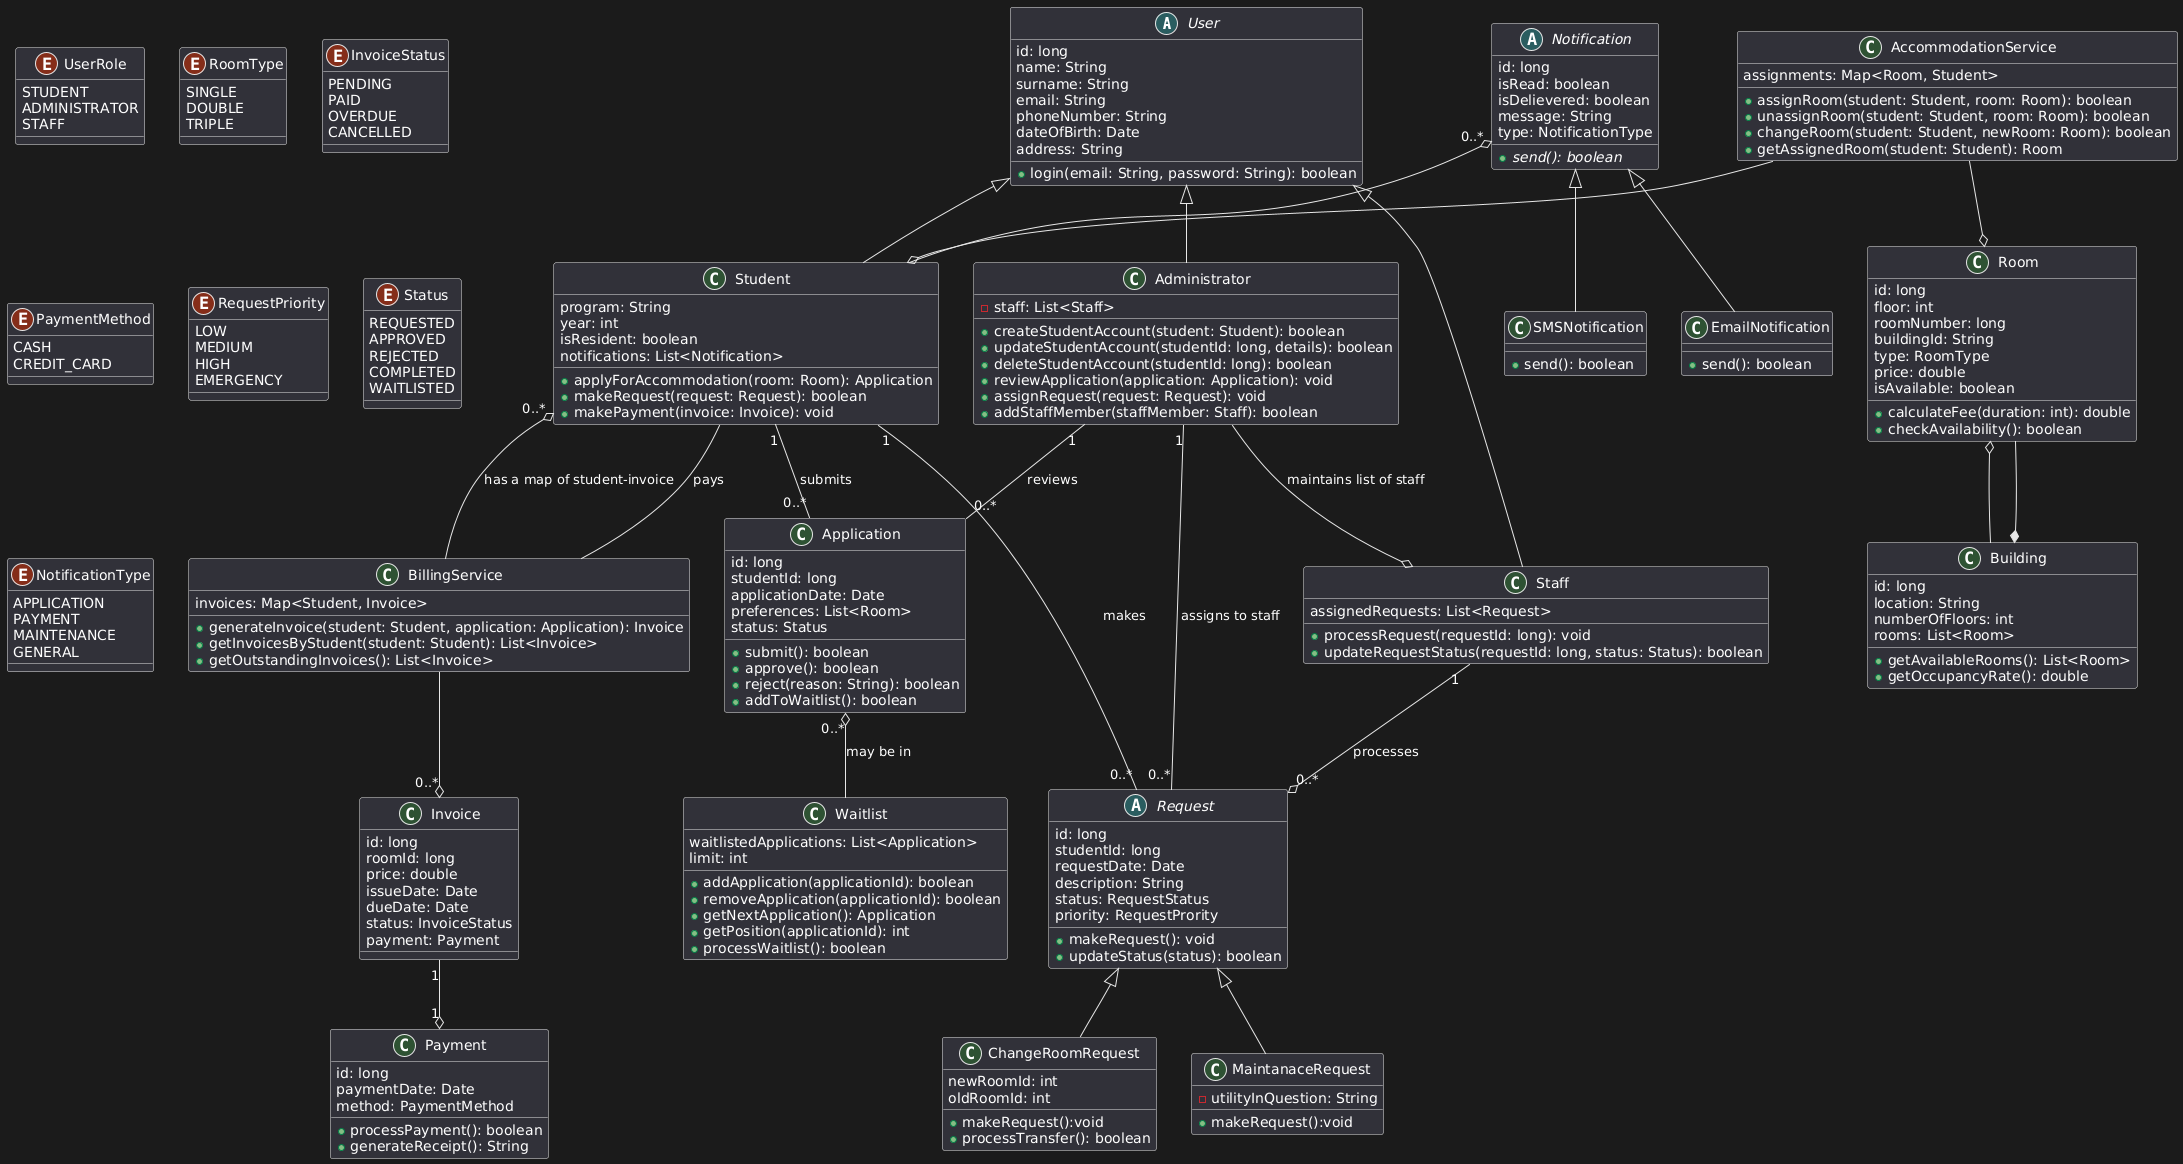

The diagram above was rendered by PlantUML. Its source (embedded in the PNG):
@startuml
abstract class User{
    id: long
    name: String
    surname: String
    email: String
    phoneNumber: String
    dateOfBirth: Date
    address: String
    +login(email: String, password: String): boolean  
}
class Student {
    program: String
    year: int
    isResident: boolean
    notifications: List<Notification>
    +applyForAccommodation(room: Room): Application
    +makeRequest(request: Request): boolean
    +makePayment(invoice: Invoice): void
}
class Administrator {
    -staff: List<Staff>
    +createStudentAccount(student: Student): boolean
    +updateStudentAccount(studentId: long, details): boolean
    +deleteStudentAccount(studentId: long): boolean
    +reviewApplication(application: Application): void
    +assignRequest(request: Request): void
    +addStaffMember(staffMember: Staff): boolean
}
class Staff {
    assignedRequests: List<Request>
    +processRequest(requestId: long): void
    +updateRequestStatus(requestId: long, status: Status): boolean
}
Administrator --o Staff: maintains list of staff
User <|-- Student
User <|-- Administrator
User <|-- Staff
abstract class Notification{
    id: long
    isRead: boolean
    isDelievered: boolean
    message: String
    type: NotificationType
    +{abstract} send(): boolean
}
Notification "0..*" o--  Student
class EmailNotification{
    +send(): boolean
}
class SMSNotification{
    +send(): boolean
}
Notification <|-- EmailNotification
Notification <|-- SMSNotification
abstract class Request {
    id: long
    studentId: long
    requestDate: Date
    description: String
    status: RequestStatus
    priority: RequestPrority
    +makeRequest(): void
    +updateStatus(status): boolean
}
class MaintanaceRequest{
    -utilityInQuestion: String
    +makeRequest():void
}
class ChangeRoomRequest{
    newRoomId: int
    oldRoomId: int
    +makeRequest():void
    +processTransfer(): boolean
}
Request <|-- MaintanaceRequest
Request <|-- ChangeRoomRequest
Staff "1" --o "0..*" Request : processes
class AccommodationService {
    assignments: Map<Room, Student>
    +assignRoom(student: Student, room: Room): boolean
    +unassignRoom(student: Student, room: Room): boolean
    +changeRoom(student: Student, newRoom: Room): boolean
    +getAssignedRoom(student: Student): Room
}
AccommodationService --o Room
AccommodationService --o Student
class Room {
    id: long
    floor: int
    roomNumber: long
    buildingId: String
    type: RoomType
    price: double
    isAvailable: boolean
    +calculateFee(duration: int): double
    +checkAvailability(): boolean
}
class Building {
    id: long
    location: String
    numberOfFloors: int
    rooms: List<Room>
    +getAvailableRooms(): List<Room>
    +getOccupancyRate(): double
}

class Application {
    id: long
    studentId: long
    applicationDate: Date
    preferences: List<Room>
    status: Status
    +submit(): boolean
    +approve(): boolean
    +reject(reason: String): boolean
    +addToWaitlist(): boolean
}

class Waitlist {
    waitlistedApplications: List<Application>
    limit: int
    +addApplication(applicationId): boolean
    +removeApplication(applicationId): boolean
    +getNextApplication(): Application
    +getPosition(applicationId): int
    +processWaitlist(): boolean
}
class BillingService {
    invoices: Map<Student, Invoice>
    +generateInvoice(student: Student, application: Application): Invoice
    +getInvoicesByStudent(student: Student): List<Invoice>
    +getOutstandingInvoices(): List<Invoice>
}
BillingService --o "0..*" Invoice
BillingService --o "0..*" Student: has a map of student-invoice
class Invoice {
    id: long
    roomId: long
    price: double
    issueDate: Date
    dueDate: Date
    status: InvoiceStatus
    payment: Payment
}
class Payment {
    id: long
    paymentDate: Date
    method: PaymentMethod
    +processPayment(): boolean
    +generateReceipt(): String
}
enum UserRole {
    STUDENT
    ADMINISTRATOR
    STAFF
}
enum RoomType {
    SINGLE
    DOUBLE
    TRIPLE
}
enum InvoiceStatus {
    PENDING
    PAID
    OVERDUE
    CANCELLED
}
enum PaymentMethod {
    CASH
    CREDIT_CARD
}
enum RequestPriority {
    LOW
    MEDIUM
    HIGH
    EMERGENCY
}
enum Status {
    REQUESTED
    APPROVED
    REJECTED
    COMPLETED
    WAITLISTED
}
enum NotificationType {
    APPLICATION
    PAYMENT
    MAINTENANCE
    GENERAL
}
Building *-- Room
Room o-- Building
Student "1" -- "0..*" Application : submits
Student "1" -- "0..*" Request : makes
Student  --  BillingService: pays
Administrator "1" -- "0..*" Application : reviews
Administrator "1" -- "0..*" Request : assigns to staff
Invoice "1" --o "1" Payment
Application "0..*" o--  Waitlist : may be in
@enduml